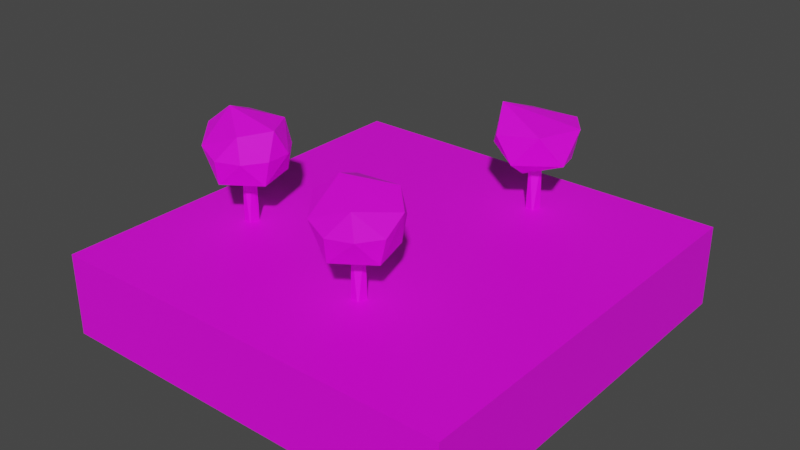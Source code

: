 # Source: Nature4.blend  (saved by Blender 2.83.19; exported with 4.5.12 LTS)
import bpy
from mathutils import Matrix  # noqa: F401  (used for matrix-valued properties, if any)

bpy.ops.wm.read_factory_settings(use_empty=True)
scene = bpy.context.scene
scene.name = 'Scene'

# ---- collections
col_collection = bpy.data.collections.new('Collection'); scene.collection.children.link(col_collection)

# ---- images (referenced by path relative to the original .blend; pixels are not part of the script)
import os
ASSET_DIR = os.environ.get("B2B_ASSET_DIR", "")  # directory of the original .blend (textures are referenced by path, not embedded)
HERE = os.path.dirname(os.path.abspath(__file__))  # packed textures are extracted next to this script under _unpacked/

def load_image(name, relpath, width, height, colorspace="sRGB"):
    """Load a texture the original file referenced (path relative to the .blend, or extracted next to this script)."""
    p = next((c for c in (os.path.join(HERE, relpath), os.path.join(ASSET_DIR, relpath)) if relpath and os.path.exists(c)), "")
    if p:
        img = bpy.data.images.load(p, check_existing=True)
        img.name = name
    else:  # same state as the original file: an image datablock whose file is absent (Cycles renders it pink)
        img = bpy.data.images.new(name, width, height)
        img.source = "FILE"
        img.filepath = "//" + (relpath or name)
    img.colorspace_settings.name = colorspace
    return img
img_lowpolybuildingscolors_png_015 = load_image('LowPolyBuildingsColors.png.015', 'LowPolyBuildingsColors.png', 1024, 1024, 'sRGB')
img_lowpolybuildingscolors_png_014 = load_image('LowPolyBuildingsColors.png.014', 'LowPolyBuildingsColors.png', 1024, 1024, 'sRGB')

# ---- materials (node trees are filled in below, after node groups)
mat_material_056 = bpy.data.materials.new('Material.056')
mat_material_056.use_transparent_shadow = False
mat_material_055 = bpy.data.materials.new('Material.055')
mat_material_055.use_transparent_shadow = False
mat_material_053 = bpy.data.materials.new('Material.053')
mat_material_053.use_transparent_shadow = False
mat_material_052 = bpy.data.materials.new('Material.052')
mat_material_052.use_transparent_shadow = False

# ---- material node trees
mat_material_056.use_nodes = True; mat_material_056.node_tree.nodes.clear()
_N = mat_material_056.node_tree.nodes; _L = mat_material_056.node_tree.links
n0 = _N.new('ShaderNodeBsdfPrincipled'); n0.name = 'Principled BSDF'; n0.location = (10, 300)
n0.distribution = 'GGX'
n0.subsurface_method = 'BURLEY'
n0.inputs[3].default_value = 1.45
n0.inputs[27].default_value = (0.0, 0.0, 0.0, 1.0)
n0.inputs[28].default_value = 1.0
n1 = _N.new('ShaderNodeOutputMaterial'); n1.name = 'Material Output'; n1.location = (300, 300)
n2 = _N.new('ShaderNodeTexImage'); n2.name = 'Image Texture'; n2.location = (-280, 280)
n2.image = img_lowpolybuildingscolors_png_015
_L.new(n0.outputs[0], n1.inputs[0])
_L.new(n2.outputs[0], n0.inputs[0])
n1.is_active_output = True
mat_material_055.use_nodes = True; mat_material_055.node_tree.nodes.clear()
_N = mat_material_055.node_tree.nodes; _L = mat_material_055.node_tree.links
n0 = _N.new('ShaderNodeBsdfPrincipled'); n0.name = 'Principled BSDF'; n0.location = (10, 300)
n0.distribution = 'GGX'
n0.subsurface_method = 'BURLEY'
n0.inputs[3].default_value = 1.45
n0.inputs[27].default_value = (0.0, 0.0, 0.0, 1.0)
n0.inputs[28].default_value = 1.0
n1 = _N.new('ShaderNodeOutputMaterial'); n1.name = 'Material Output'; n1.location = (300, 300)
n2 = _N.new('ShaderNodeTexImage'); n2.name = 'Image Texture'; n2.location = (-280, 280)
n2.image = img_lowpolybuildingscolors_png_014
_L.new(n0.outputs[0], n1.inputs[0])
_L.new(n2.outputs[0], n0.inputs[0])
n1.is_active_output = True
mat_material_053.use_nodes = True; mat_material_053.node_tree.nodes.clear()
_N = mat_material_053.node_tree.nodes; _L = mat_material_053.node_tree.links
n0 = _N.new('ShaderNodeBsdfPrincipled'); n0.name = 'Principled BSDF'; n0.location = (10, 300)
n0.distribution = 'GGX'
n0.subsurface_method = 'BURLEY'
n0.inputs[3].default_value = 1.45
n0.inputs[27].default_value = (0.0, 0.0, 0.0, 1.0)
n0.inputs[28].default_value = 1.0
n1 = _N.new('ShaderNodeOutputMaterial'); n1.name = 'Material Output'; n1.location = (300, 300)
n2 = _N.new('ShaderNodeTexImage'); n2.name = 'Image Texture'; n2.location = (-280, 280)
n2.image = img_lowpolybuildingscolors_png_014
_L.new(n0.outputs[0], n1.inputs[0])
_L.new(n2.outputs[0], n0.inputs[0])
n1.is_active_output = True
mat_material_052.use_nodes = True; mat_material_052.node_tree.nodes.clear()
_N = mat_material_052.node_tree.nodes; _L = mat_material_052.node_tree.links
n0 = _N.new('ShaderNodeBsdfPrincipled'); n0.name = 'Principled BSDF'; n0.location = (10, 300)
n0.distribution = 'GGX'
n0.subsurface_method = 'BURLEY'
n0.inputs[3].default_value = 1.45
n0.inputs[27].default_value = (0.0, 0.0, 0.0, 1.0)
n0.inputs[28].default_value = 1.0
n1 = _N.new('ShaderNodeOutputMaterial'); n1.name = 'Material Output'; n1.location = (300, 300)
n2 = _N.new('ShaderNodeTexImage'); n2.name = 'Image Texture'; n2.location = (-280, 280)
n2.image = img_lowpolybuildingscolors_png_014
_L.new(n0.outputs[0], n1.inputs[0])
_L.new(n2.outputs[0], n0.inputs[0])
n1.is_active_output = True

# ---- world
world_world = bpy.data.worlds.new('World'); scene.world = world_world
world_world.use_nodes = True; world_world.node_tree.nodes.clear()
_N = world_world.node_tree.nodes; _L = world_world.node_tree.links
n0 = _N.new('ShaderNodeOutputWorld'); n0.name = 'World Output'; n0.location = (300, 300)
n1 = _N.new('ShaderNodeBackground'); n1.name = 'Background'; n1.location = (10, 300)
n1.inputs[0].default_value = (0.05088, 0.05088, 0.05088, 1.0)
_L.new(n1.outputs[0], n0.inputs[0])
n0.is_active_output = True
world_world.color = (0.05088, 0.05088, 0.05088)
world_world.use_sun_shadow = False
world_world.sun_shadow_jitter_overblur = 0.0

# ---- meshes
me_cube_084 = bpy.data.meshes.new('Cube.084')
me_cube_084.from_pydata([(-5.0, -5.0, -2.0), (-5.0, -5.0, 0.0), (-5.0, 5.0, -2.0), (-5.0, 5.0, 0.0), (5.0, -5.0, -2.0), (5.0, -5.0, 0.0), (5.0, 5.0, -2.0), (5.0, 5.0, 0.0), (-3.102, -1.27, -0.2127), (-3.107, -1.285, 1.366), (-3.157, -1.505, -0.2127), (-3.104, -1.438, 1.366), (-3.278, -1.533, 1.366), (-3.368, -1.481, -0.2127), (-3.37, -1.24, -0.2127), (-3.415, -1.352, 1.366), (-3.268, -1.199, 1.366), (-4.091, -1.697, 2.288), (-3.507, -1.558, 2.765), (-3.575, -1.369, 0.7831), (-4.113, -1.636, 1.26), (-3.275, -2.236, 1.175), (-2.424, -1.653, 1.175), (-3.746, -0.6341, 1.175), (-2.715, -0.6632, 1.175), (-3.217, -2.358, 1.774), (-2.636, -2.148, 1.774), (-4.191, -1.699, 1.774), (-3.769, -2.214, 1.958), (-3.864, -0.5693, 1.774), (-4.211, -1.081, 1.774), (-2.69, -0.5305, 1.774), (-3.283, -0.359, 1.774), (-2.29, -1.636, 1.774), (-2.31, -1.018, 1.774), (-2.755, -2.083, 2.373), (-3.831, -0.7, 2.373), (-2.803, -0.603, 2.373), (-2.401, -1.33, 2.376), (1.086, -2.312, -0.2348), (1.03, -2.547, -0.2348), (1.118, -2.403, 1.344), (0.9096, -2.575, 1.344), (0.8195, -2.523, -0.2348), (0.8176, -2.282, -0.2348), (0.7726, -2.394, 1.344), (0.9195, -2.241, 1.344), (0.09663, -2.739, 2.266), (0.6809, -2.6, 2.743), (0.6126, -2.411, 0.761), (0.9125, -3.278, 1.153), (1.764, -2.695, 1.153), (0.4415, -1.676, 1.153), (1.473, -1.705, 1.153), (0.9702, -3.4, 1.752), (1.551, -3.19, 1.752), (-0.003115, -2.73, 1.506), (0.4182, -3.256, 1.936), (0.323, -1.611, 1.752), (-0.02354, -2.123, 1.752), (1.498, -1.573, 1.752), (0.9042, -1.401, 1.752), (1.898, -2.678, 1.752), (1.888, -2.125, 2.102), (1.433, -3.125, 2.351), (0.3568, -1.742, 2.351), (1.384, -1.645, 2.351), (1.446, 3.357, -0.2348), (1.39, 3.122, -0.2348), (1.478, 3.266, 1.344), (1.269, 3.094, 1.344), (1.179, 3.146, -0.2348), (1.177, 3.388, -0.2348), (1.132, 3.275, 1.344), (1.279, 3.429, 1.344), (0.5546, 2.948, 2.528), (0.9723, 3.258, 0.761), (0.8011, 3.993, 1.153), (1.833, 3.964, 1.153), (1.291, 2.285, 1.382), (1.87, 2.47, 2.122), (0.3565, 2.939, 1.506), (0.7778, 2.413, 1.936), (0.3361, 3.546, 1.752), (1.264, 4.268, 1.752), (2.23, 2.959, 1.382), (2.248, 3.544, 2.102), (0.6629, 4.02, 2.122), (1.816, 4.104, 2.122)], [], [(0, 1, 3, 2), (2, 3, 7, 6), (6, 7, 5, 4), (4, 5, 1, 0), (2, 6, 4, 0), (7, 3, 1, 5), (11, 10, 8), (12, 13, 10), (15, 14, 13), (16, 8, 14), (10, 13, 14, 8), (19, 23, 24), (19, 24, 22), (21, 25, 28), (20, 27, 30), (23, 29, 32), (24, 31, 34), (22, 33, 26), (17, 28, 18), (35, 38, 18), (38, 37, 18), (37, 36, 18), (36, 17, 18), (18, 28, 35), (26, 33, 35), (33, 38, 35), (34, 37, 38), (34, 31, 37), (32, 36, 37), (32, 29, 36), (30, 17, 36), (30, 27, 17), (25, 35, 28), (33, 34, 38), (33, 22, 34), (22, 24, 34), (31, 32, 37), (31, 24, 32), (24, 23, 32), (29, 30, 36), (29, 23, 30), (23, 20, 30), (27, 28, 17), (27, 20, 28), (20, 21, 28), (25, 26, 35), (25, 21, 26), (21, 22, 26), (19, 20, 23), (21, 19, 22), (19, 21, 20), (9, 11, 8), (11, 12, 10), (12, 15, 13), (15, 16, 14), (16, 9, 8), (9, 16, 15, 12, 11), (41, 40, 39), (42, 43, 40), (45, 44, 43), (46, 39, 44), (49, 52, 53), (49, 53, 51), (50, 54, 57), (52, 58, 61), (53, 60, 63), (51, 62, 55), (47, 57, 48), (64, 63, 48), (63, 66, 48), (66, 65, 48), (65, 47, 48), (48, 57, 64), (55, 62, 64), (62, 63, 64), (46, 45, 42, 41), (63, 60, 66), (61, 65, 66), (61, 58, 65), (59, 47, 65), (59, 56, 47), (54, 64, 57), (62, 51, 63), (51, 53, 63), (60, 61, 66), (60, 53, 61), (53, 52, 61), (58, 59, 65), (58, 52, 59), (52, 56, 59), (56, 57, 47), (56, 50, 57), (54, 55, 64), (54, 50, 55), (50, 51, 55), (49, 56, 52), (50, 49, 51), (49, 50, 56), (41, 42, 40), (42, 45, 43), (45, 46, 44), (46, 41, 39), (40, 43, 44, 39), (69, 68, 67), (70, 71, 68), (73, 72, 71), (74, 67, 72), (76, 77, 78), (76, 78, 85), (77, 87, 84), (78, 88, 86), (74, 73, 70, 69), (80, 86, 75), (86, 88, 75), (88, 87, 75), (75, 82, 80), (85, 86, 80), (84, 87, 88), (83, 75, 87), (83, 81, 75), (79, 80, 82), (85, 78, 86), (88, 78, 84), (78, 77, 84), (87, 77, 83), (77, 81, 83), (81, 82, 75), (81, 79, 82), (79, 85, 80), (76, 81, 77), (79, 76, 85), (76, 79, 81), (69, 70, 68), (70, 73, 71), (73, 74, 72), (74, 69, 67), (68, 71, 72, 67)])
me_cube_084.polygons.foreach_set('material_index', [0, 0, 0, 0, 0, 0, 1, 1, 1, 1, 1, 1, 1, 1, 1, 1, 1, 1, 1, 1, 1, 1, 1, 1, 1, 1, 1, 1, 1, 1, 1, 1, 1, 1, 1, 1, 1, 1, 1, 1, 1, 1, 1, 1, 1, 1, 1, 1, 1, 1, 1, 1, 1, 1, 1, 1, 1, 2, 2, 2, 2, 2, 2, 2, 2, 2, 2, 2, 2, 2, 2, 2, 2, 2, 2, 2, 2, 2, 2, 2, 2, 2, 2, 2, 2, 2, 2, 2, 2, 2, 2, 2, 2, 2, 2, 2, 2, 2, 2, 2, 2, 2, 2, 3, 3, 3, 3, 3, 3, 3, 3, 3, 3, 3, 3, 3, 3, 3, 3, 3, 3, 3, 3, 3, 3, 3, 3, 3, 3, 3, 3, 3, 3, 3, 3, 3, 3])
_uv = me_cube_084.uv_layers.new(name='UVMap')
_uv.uv.foreach_set('vector', [0.2006, 0.3535, 0.2349, 0.3535, 0.2349, 0.3878, 0.2006, 0.3878, 0.2006, 0.3878, 0.2349, 0.3878, 0.2349, 0.422, 0.2006, 0.422, 0.2006, 0.422, 0.2349, 0.422, 0.2349, 0.4563, 0.2006, 0.4563, 0.2006, 0.4563, 0.2349, 0.4563, 0.2349, 0.4905, 0.2006, 0.4905, 0.1663, 0.422, 0.2006, 0.422, 0.2006, 0.4563, 0.1663, 0.4563, 0.7991, 0.7817, 0.8334, 0.7817, 0.8334, 0.8159, 0.7991, 0.8159, 0.1225, 0.7248, 0.01045, 0.7452, 0.009889, 0.7048, 0.1231, 0.7704, 0.01113, 0.7943, 0.01045, 0.7452, 0.1238, 0.8231, 0.01191, 0.8505, 0.01113, 0.7943, 0.1245, 0.872, 0.01271, 0.908, 0.01191, 0.8505, 0.9359, 0.6823, 0.8848, 0.7071, 0.9078, 0.7644, 0.9667, 0.7358, 0.874, 0.8215, 0.9035, 0.839, 0.9046, 0.8116, 0.8744, 0.7849, 0.9039, 0.8023, 0.905, 0.7749, 0.9054, 0.7368, 0.9225, 0.7396, 0.925, 0.7226, 0.9071, 0.7017, 0.9229, 0.7029, 0.9231, 0.6846, 0.9042, 0.8482, 0.9213, 0.8495, 0.9215, 0.8312, 0.9046, 0.8116, 0.9217, 0.8129, 0.9219, 0.7946, 0.905, 0.7734, 0.9221, 0.7762, 0.9223, 0.7579, 0.9388, 0.7041, 0.925, 0.7226, 0.9605, 0.7252, 0.9395, 0.7569, 0.94, 0.7844, 0.9698, 0.7676, 0.94, 0.7868, 0.9389, 0.8142, 0.9695, 0.8042, 0.9396, 0.8235, 0.9385, 0.8509, 0.9691, 0.8409, 0.9412, 0.6768, 0.9388, 0.7041, 0.9608, 0.6998, 0.9605, 0.7252, 0.925, 0.7226, 0.9395, 0.7555, 0.9223, 0.7579, 0.9221, 0.7762, 0.9395, 0.7569, 0.9221, 0.7762, 0.94, 0.7844, 0.9395, 0.7569, 0.9219, 0.7946, 0.9389, 0.8142, 0.94, 0.7844, 0.9219, 0.7946, 0.9217, 0.8129, 0.9389, 0.8142, 0.9215, 0.8312, 0.9385, 0.8509, 0.9389, 0.8142, 0.9215, 0.8312, 0.9213, 0.8495, 0.9385, 0.8509, 0.9231, 0.6846, 0.9388, 0.7041, 0.9412, 0.6768, 0.9231, 0.6846, 0.9229, 0.7029, 0.9388, 0.7041, 0.9225, 0.7396, 0.9395, 0.7555, 0.925, 0.7226, 0.9221, 0.7762, 0.9219, 0.7946, 0.94, 0.7844, 0.9221, 0.7762, 0.905, 0.7734, 0.9219, 0.7946, 0.905, 0.7734, 0.9046, 0.8116, 0.9219, 0.7946, 0.9217, 0.8129, 0.9215, 0.8312, 0.9389, 0.8142, 0.9217, 0.8129, 0.9046, 0.8116, 0.9215, 0.8312, 0.9046, 0.8116, 0.9042, 0.8482, 0.9215, 0.8312, 0.9213, 0.8495, 0.9211, 0.8679, 0.9385, 0.8509, 0.9213, 0.8495, 0.9042, 0.8482, 0.9211, 0.8679, 0.9042, 0.8482, 0.9052, 0.8769, 0.9211, 0.8679, 0.9229, 0.7029, 0.925, 0.7226, 0.9388, 0.7041, 0.9229, 0.7029, 0.9071, 0.7017, 0.925, 0.7226, 0.9071, 0.7017, 0.9054, 0.7368, 0.925, 0.7226, 0.9225, 0.7396, 0.9223, 0.7579, 0.9395, 0.7555, 0.9225, 0.7396, 0.9054, 0.7368, 0.9223, 0.7579, 0.9054, 0.7368, 0.905, 0.7734, 0.9223, 0.7579, 0.8833, 0.8639, 0.9052, 0.8769, 0.9042, 0.8482, 0.9054, 0.7382, 0.8748, 0.7482, 0.905, 0.7734, 0.885, 0.706, 0.9054, 0.7368, 0.9071, 0.7017, 0.1221, 0.6982, 0.1225, 0.7248, 0.009889, 0.7048, 0.1225, 0.7248, 0.1231, 0.7704, 0.01045, 0.7452, 0.1231, 0.7704, 0.1238, 0.8231, 0.01113, 0.7943, 0.1238, 0.8231, 0.1245, 0.872, 0.01191, 0.8505, 0.1245, 0.872, 0.1251, 0.9119, 0.01271, 0.908, 0.9702, 0.8348, 0.9339, 0.8704, 0.8835, 0.8448, 0.9029, 0.7886, 0.9565, 0.7931, 0.2322, 0.3136, 0.1696, 0.345, 0.1651, 0.3212, 0.2387, 0.3483, 0.175, 0.3739, 0.1696, 0.345, 0.2445, 0.3794, 0.1813, 0.407, 0.175, 0.3739, 0.2499, 0.4081, 0.1876, 0.4409, 0.1813, 0.407, 0.7462, 0.8473, 0.7793, 0.8645, 0.7789, 0.8346, 0.7445, 0.8075, 0.7776, 0.8246, 0.7771, 0.7948, 0.7753, 0.7533, 0.794, 0.7553, 0.7958, 0.7367, 0.7807, 0.8745, 0.7994, 0.8749, 0.7985, 0.855, 0.7789, 0.8346, 0.7976, 0.8351, 0.8011, 0.8123, 0.7771, 0.7932, 0.7958, 0.7952, 0.7949, 0.7752, 0.8096, 0.7158, 0.7958, 0.7367, 0.8345, 0.7373, 0.8135, 0.7732, 0.8011, 0.8123, 0.8472, 0.7829, 0.8159, 0.8056, 0.8163, 0.8355, 0.849, 0.8228, 0.8176, 0.8455, 0.8181, 0.8754, 0.8507, 0.8627, 0.8105, 0.6859, 0.8096, 0.7158, 0.8333, 0.7097, 0.8345, 0.7373, 0.7958, 0.7367, 0.8134, 0.7716, 0.7949, 0.7752, 0.7958, 0.7952, 0.8135, 0.7732, 0.7958, 0.7952, 0.8011, 0.8123, 0.8135, 0.7732, 0.8143, 0.8969, 0.7579, 0.8721, 0.7757, 0.8098, 0.8429, 0.8335, 0.8011, 0.8123, 0.7976, 0.8351, 0.8163, 0.8355, 0.7985, 0.855, 0.8181, 0.8754, 0.8163, 0.8355, 0.7985, 0.855, 0.7994, 0.8749, 0.8181, 0.8754, 0.7914, 0.6955, 0.8096, 0.7158, 0.8105, 0.6859, 0.7914, 0.6955, 0.7875, 0.7153, 0.8096, 0.7158, 0.794, 0.7553, 0.8134, 0.7716, 0.7958, 0.7367, 0.7958, 0.7952, 0.7771, 0.7932, 0.8011, 0.8123, 0.7771, 0.7932, 0.7789, 0.8346, 0.8011, 0.8123, 0.7976, 0.8351, 0.7985, 0.855, 0.8163, 0.8355, 0.7976, 0.8351, 0.7789, 0.8346, 0.7985, 0.855, 0.7789, 0.8346, 0.7807, 0.8745, 0.7985, 0.855, 0.7994, 0.8749, 0.8003, 0.8949, 0.8181, 0.8754, 0.7994, 0.8749, 0.7807, 0.8745, 0.8003, 0.8949, 0.7807, 0.8745, 0.7834, 0.9056, 0.8003, 0.8949, 0.7875, 0.7153, 0.7958, 0.7367, 0.8096, 0.7158, 0.7875, 0.7153, 0.7753, 0.7533, 0.7958, 0.7367, 0.794, 0.7553, 0.7949, 0.7752, 0.8134, 0.7716, 0.794, 0.7553, 0.7753, 0.7533, 0.7949, 0.7752, 0.7753, 0.7533, 0.7771, 0.7932, 0.7949, 0.7752, 0.7589, 0.8929, 0.7834, 0.9056, 0.7807, 0.8745, 0.7754, 0.7549, 0.7427, 0.7676, 0.7771, 0.7932, 0.7513, 0.7211, 0.7753, 0.7533, 0.7875, 0.7153, 0.2322, 0.3136, 0.2387, 0.3483, 0.1696, 0.345, 0.2387, 0.3483, 0.2445, 0.3794, 0.175, 0.3739, 0.2445, 0.3794, 0.2499, 0.4081, 0.1813, 0.407, 0.2499, 0.4081, 0.2544, 0.4316, 0.1876, 0.4409, 0.8052, 0.6922, 0.751, 0.7223, 0.7795, 0.7832, 0.8419, 0.7485, 0.5087, 0.4813, 0.4948, 0.4327, 0.5123, 0.4327, 0.4832, 0.4813, 0.4735, 0.4327, 0.4948, 0.4327, 0.4603, 0.4813, 0.4491, 0.4327, 0.4735, 0.4327, 0.4392, 0.4813, 0.4242, 0.4327, 0.4491, 0.4327, 0.9021, 0.827, 0.9285, 0.8414, 0.9286, 0.8173, 0.9013, 0.7949, 0.9277, 0.8092, 0.9278, 0.7852, 0.9295, 0.8495, 0.9505, 0.8503, 0.9441, 0.834, 0.9286, 0.8173, 0.9497, 0.8182, 0.9468, 0.7997, 0.9562, 0.868, 0.9112, 0.8471, 0.9265, 0.7973, 0.9802, 0.8174, 0.9485, 0.7692, 0.9468, 0.7997, 0.9845, 0.7767, 0.9542, 0.865, 0.945, 0.8887, 0.9805, 0.8794, 0.8822, 0.7536, 0.8731, 0.7773, 0.9086, 0.768, 0.9587, 0.7252, 0.9438, 0.7387, 0.9485, 0.7687, 0.9369, 0.785, 0.9468, 0.7997, 0.9485, 0.7692, 0.9441, 0.834, 0.9505, 0.8503, 0.9497, 0.8182, 0.9409, 0.7054, 0.9586, 0.7213, 0.9565, 0.6981, 0.9409, 0.7054, 0.9374, 0.7213, 0.9586, 0.7213, 0.9361, 0.7529, 0.9485, 0.7687, 0.9438, 0.7387, 0.9369, 0.785, 0.9286, 0.8173, 0.9468, 0.7997, 0.9497, 0.8182, 0.9286, 0.8173, 0.9441, 0.834, 0.9286, 0.8173, 0.9295, 0.8495, 0.9441, 0.834, 0.9505, 0.8503, 0.9295, 0.8495, 0.9449, 0.8662, 0.9295, 0.8495, 0.9312, 0.8745, 0.9449, 0.8662, 0.9374, 0.7213, 0.9438, 0.7387, 0.9586, 0.7213, 0.9374, 0.7213, 0.9361, 0.7529, 0.9438, 0.7387, 0.9361, 0.7529, 0.9369, 0.785, 0.9485, 0.7687, 0.9116, 0.8639, 0.9312, 0.8745, 0.9295, 0.8495, 0.927, 0.753, 0.9005, 0.7627, 0.9369, 0.785, 0.9082, 0.7254, 0.9361, 0.7529, 0.9374, 0.7213, 0.5087, 0.4813, 0.4832, 0.4813, 0.4948, 0.4327, 0.4832, 0.4813, 0.4603, 0.4813, 0.4735, 0.4327, 0.4603, 0.4813, 0.4392, 0.4813, 0.4491, 0.4327, 0.4392, 0.4813, 0.4219, 0.4813, 0.4242, 0.4327, 0.952, 0.7031, 0.908, 0.7264, 0.9299, 0.7759, 0.9807, 0.7489])
me_cube_084.materials.append(mat_material_056)
me_cube_084.materials.append(mat_material_055)
me_cube_084.materials.append(mat_material_053)
me_cube_084.materials.append(mat_material_052)
me_cube_084.use_remesh_fix_poles = True
me_cube_084.use_remesh_preserve_attributes = False
me_cube_084.use_mirror_vertex_groups = False
me_cube_084.update()

# ---- objects
ob_nature_002 = bpy.data.objects.new('Nature.002', me_cube_084)

# ---- transforms, parenting, visibility, modifiers, constraints
ob_nature_002.location = (0.0, 0.0, 0.0)
ob_nature_002.lineart.crease_threshold = 0.0

# ---- collection membership
col_collection.objects.link(ob_nature_002)

# ---- scene / render settings (as saved in the file)
scene.frame_start = 1; scene.frame_end = 250; scene.frame_set(1)
scene.render.engine = 'BLENDER_EEVEE_NEXT'
scene.cycles.use_denoising = False
scene.cycles.samples = 128
scene.cycles.sampling_pattern = 'TABULATED_SOBOL'
scene.cycles.use_adaptive_sampling = False
scene.cycles.use_light_tree = False
scene.view_settings.view_transform = 'Filmic'
bpy.context.view_layer.update()

# ---- added for rendering (the .blend has no active camera and no usable light): camera, sun
cam_auto = bpy.data.cameras.new('AutoCamera')
cam_auto.lens = 50.0
cam_auto.sensor_width = 36.0
cam_auto.clip_end = 1000.0
ob_auto_camera = bpy.data.objects.new('AutoCamera', cam_auto)
scene.collection.objects.link(ob_auto_camera)
ob_auto_camera.location = (13.8074, -16.5689, 11.4284)
ob_auto_camera.rotation_euler = (1.09748, -7.21219e-08, 0.694738)
scene.camera = ob_auto_camera
light_auto_sun = bpy.data.lights.new('AutoSun', 'SUN')
light_auto_sun.energy = 3.0
light_auto_sun.angle = 0.0523599
ob_auto_sun = bpy.data.objects.new('AutoSun', light_auto_sun)
scene.collection.objects.link(ob_auto_sun)
ob_auto_sun.rotation_euler = (0.872665, 0.174533, 0.523599)
bpy.context.view_layer.update()
